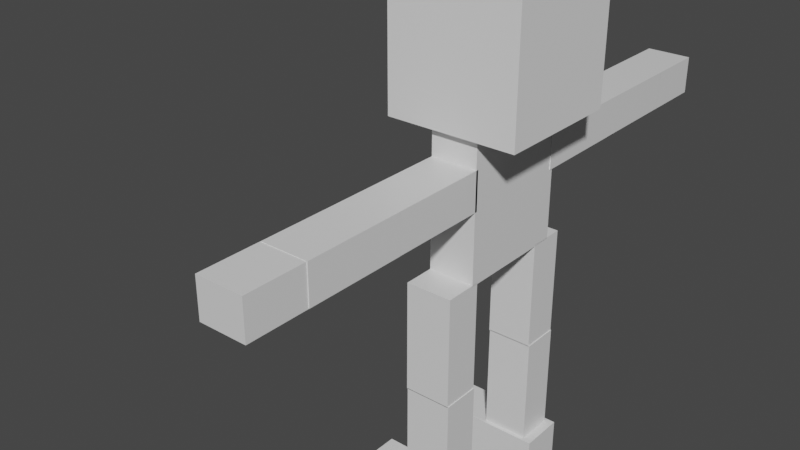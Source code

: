 # Source: zombie_1.blend  (saved by Blender 2.80.75; exported with 4.5.12 LTS)
import bpy
from mathutils import Matrix  # noqa: F401  (used for matrix-valued properties, if any)

bpy.ops.wm.read_factory_settings(use_empty=True)
scene = bpy.context.scene
scene.name = 'Scene'

# ---- collections
col_left = bpy.data.collections.new('Left'); scene.collection.children.link(col_left)
col_right = bpy.data.collections.new('Right'); scene.collection.children.link(col_right)
col_middle = bpy.data.collections.new('Middle'); scene.collection.children.link(col_middle)

# ---- materials (node trees are filled in below, after node groups)
mat_material = bpy.data.materials.new('Material')
mat_material.alpha_threshold = 0.0
mat_material.use_transparent_shadow = False
mat_material.line_color = (0.0, 0.0, 0.0, 1.0)
mat_material_003 = bpy.data.materials.new('Material.003')
mat_material_003.alpha_threshold = 0.0
mat_material_003.use_transparent_shadow = False
mat_material_003.line_color = (0.0, 0.0, 0.0, 1.0)
mat_material_004 = bpy.data.materials.new('Material.004')
mat_material_004.alpha_threshold = 0.0
mat_material_004.use_transparent_shadow = False
mat_material_004.line_color = (0.0, 0.0, 0.0, 1.0)
mat_material_007 = bpy.data.materials.new('Material.007')
mat_material_007.alpha_threshold = 0.0
mat_material_007.use_transparent_shadow = False
mat_material_007.line_color = (0.0, 0.0, 0.0, 1.0)
mat_material_008 = bpy.data.materials.new('Material.008')
mat_material_008.alpha_threshold = 0.0
mat_material_008.use_transparent_shadow = False
mat_material_008.line_color = (0.0, 0.0, 0.0, 1.0)
mat_material_012 = bpy.data.materials.new('Material.012')
mat_material_012.alpha_threshold = 0.0
mat_material_012.use_transparent_shadow = False
mat_material_012.line_color = (0.0, 0.0, 0.0, 1.0)
mat_material_002 = bpy.data.materials.new('Material.002')
mat_material_002.alpha_threshold = 0.0
mat_material_002.use_transparent_shadow = False
mat_material_002.line_color = (0.0, 0.0, 0.0, 1.0)
mat_material_001 = bpy.data.materials.new('Material.001')
mat_material_001.alpha_threshold = 0.0
mat_material_001.use_transparent_shadow = False
mat_material_001.line_color = (0.0, 0.0, 0.0, 1.0)
mat_material_005 = bpy.data.materials.new('Material.005')
mat_material_005.alpha_threshold = 0.0
mat_material_005.use_transparent_shadow = False
mat_material_005.line_color = (0.0, 0.0, 0.0, 1.0)
mat_material_010 = bpy.data.materials.new('Material.010')
mat_material_010.alpha_threshold = 0.0
mat_material_010.use_transparent_shadow = False
mat_material_010.line_color = (0.0, 0.0, 0.0, 1.0)
mat_material_009 = bpy.data.materials.new('Material.009')
mat_material_009.alpha_threshold = 0.0
mat_material_009.use_transparent_shadow = False
mat_material_009.line_color = (0.0, 0.0, 0.0, 1.0)
mat_material_011 = bpy.data.materials.new('Material.011')
mat_material_011.alpha_threshold = 0.0
mat_material_011.use_transparent_shadow = False
mat_material_011.line_color = (0.0, 0.0, 0.0, 1.0)
mat_material_006 = bpy.data.materials.new('Material.006')
mat_material_006.alpha_threshold = 0.0
mat_material_006.use_transparent_shadow = False
mat_material_006.line_color = (0.0, 0.0, 0.0, 1.0)
mat_material_013 = bpy.data.materials.new('Material.013')
mat_material_013.alpha_threshold = 0.0
mat_material_013.use_transparent_shadow = False
mat_material_013.line_color = (0.0, 0.0, 0.0, 1.0)
mat_material_014 = bpy.data.materials.new('Material.014')
mat_material_014.alpha_threshold = 0.0
mat_material_014.use_transparent_shadow = False
mat_material_014.line_color = (0.0, 0.0, 0.0, 1.0)
mat_material_015 = bpy.data.materials.new('Material.015')
mat_material_015.alpha_threshold = 0.0
mat_material_015.use_transparent_shadow = False
mat_material_015.line_color = (0.0, 0.0, 0.0, 1.0)

# ---- material node trees
mat_material.use_nodes = True; mat_material.node_tree.nodes.clear()
_N = mat_material.node_tree.nodes; _L = mat_material.node_tree.links
n0 = _N.new('ShaderNodeOutputMaterial'); n0.name = 'Material Output'; n0.location = (300, 300)
n1 = _N.new('ShaderNodeBsdfPrincipled'); n1.name = 'Principled BSDF'; n1.location = (10, 300)
n1.distribution = 'GGX'
n1.subsurface_method = 'BURLEY'
n1.inputs[2].default_value = 0.4
n1.inputs[3].default_value = 1.45
n1.inputs[27].default_value = (0.0, 0.0, 0.0, 1.0)
n1.inputs[28].default_value = 1.0
_L.new(n1.outputs[0], n0.inputs[0])
n0.is_active_output = True
mat_material_003.use_nodes = True; mat_material_003.node_tree.nodes.clear()
_N = mat_material_003.node_tree.nodes; _L = mat_material_003.node_tree.links
n0 = _N.new('ShaderNodeOutputMaterial'); n0.name = 'Material Output'; n0.location = (300, 300)
n1 = _N.new('ShaderNodeBsdfPrincipled'); n1.name = 'Principled BSDF'; n1.location = (10, 300)
n1.distribution = 'GGX'
n1.subsurface_method = 'BURLEY'
n1.inputs[2].default_value = 0.4
n1.inputs[3].default_value = 1.45
n1.inputs[27].default_value = (0.0, 0.0, 0.0, 1.0)
n1.inputs[28].default_value = 1.0
_L.new(n1.outputs[0], n0.inputs[0])
n0.is_active_output = True
mat_material_004.use_nodes = True; mat_material_004.node_tree.nodes.clear()
_N = mat_material_004.node_tree.nodes; _L = mat_material_004.node_tree.links
n0 = _N.new('ShaderNodeOutputMaterial'); n0.name = 'Material Output'; n0.location = (300, 300)
n1 = _N.new('ShaderNodeBsdfPrincipled'); n1.name = 'Principled BSDF'; n1.location = (10, 300)
n1.distribution = 'GGX'
n1.subsurface_method = 'BURLEY'
n1.inputs[2].default_value = 0.4
n1.inputs[3].default_value = 1.45
n1.inputs[27].default_value = (0.0, 0.0, 0.0, 1.0)
n1.inputs[28].default_value = 1.0
_L.new(n1.outputs[0], n0.inputs[0])
n0.is_active_output = True
mat_material_007.use_nodes = True; mat_material_007.node_tree.nodes.clear()
_N = mat_material_007.node_tree.nodes; _L = mat_material_007.node_tree.links
n0 = _N.new('ShaderNodeOutputMaterial'); n0.name = 'Material Output'; n0.location = (300, 300)
n1 = _N.new('ShaderNodeBsdfPrincipled'); n1.name = 'Principled BSDF'; n1.location = (10, 300)
n1.distribution = 'GGX'
n1.subsurface_method = 'BURLEY'
n1.inputs[2].default_value = 0.4
n1.inputs[3].default_value = 1.45
n1.inputs[27].default_value = (0.0, 0.0, 0.0, 1.0)
n1.inputs[28].default_value = 1.0
_L.new(n1.outputs[0], n0.inputs[0])
n0.is_active_output = True
mat_material_008.use_nodes = True; mat_material_008.node_tree.nodes.clear()
_N = mat_material_008.node_tree.nodes; _L = mat_material_008.node_tree.links
n0 = _N.new('ShaderNodeOutputMaterial'); n0.name = 'Material Output'; n0.location = (300, 300)
n1 = _N.new('ShaderNodeBsdfPrincipled'); n1.name = 'Principled BSDF'; n1.location = (10, 300)
n1.distribution = 'GGX'
n1.subsurface_method = 'BURLEY'
n1.inputs[2].default_value = 0.4
n1.inputs[3].default_value = 1.45
n1.inputs[27].default_value = (0.0, 0.0, 0.0, 1.0)
n1.inputs[28].default_value = 1.0
_L.new(n1.outputs[0], n0.inputs[0])
n0.is_active_output = True
mat_material_012.use_nodes = True; mat_material_012.node_tree.nodes.clear()
_N = mat_material_012.node_tree.nodes; _L = mat_material_012.node_tree.links
n0 = _N.new('ShaderNodeOutputMaterial'); n0.name = 'Material Output'; n0.location = (300, 300)
n1 = _N.new('ShaderNodeBsdfPrincipled'); n1.name = 'Principled BSDF'; n1.location = (10, 300)
n1.distribution = 'GGX'
n1.subsurface_method = 'BURLEY'
n1.inputs[2].default_value = 0.4
n1.inputs[3].default_value = 1.45
n1.inputs[27].default_value = (0.0, 0.0, 0.0, 1.0)
n1.inputs[28].default_value = 1.0
_L.new(n1.outputs[0], n0.inputs[0])
n0.is_active_output = True
mat_material_002.use_nodes = True; mat_material_002.node_tree.nodes.clear()
_N = mat_material_002.node_tree.nodes; _L = mat_material_002.node_tree.links
n0 = _N.new('ShaderNodeOutputMaterial'); n0.name = 'Material Output'; n0.location = (300, 300)
n1 = _N.new('ShaderNodeBsdfPrincipled'); n1.name = 'Principled BSDF'; n1.location = (10, 300)
n1.distribution = 'GGX'
n1.subsurface_method = 'BURLEY'
n1.inputs[2].default_value = 0.4
n1.inputs[3].default_value = 1.45
n1.inputs[27].default_value = (0.0, 0.0, 0.0, 1.0)
n1.inputs[28].default_value = 1.0
_L.new(n1.outputs[0], n0.inputs[0])
n0.is_active_output = True
mat_material_001.use_nodes = True; mat_material_001.node_tree.nodes.clear()
_N = mat_material_001.node_tree.nodes; _L = mat_material_001.node_tree.links
n0 = _N.new('ShaderNodeOutputMaterial'); n0.name = 'Material Output'; n0.location = (300, 300)
n1 = _N.new('ShaderNodeBsdfPrincipled'); n1.name = 'Principled BSDF'; n1.location = (10, 300)
n1.distribution = 'GGX'
n1.subsurface_method = 'BURLEY'
n1.inputs[2].default_value = 0.4
n1.inputs[3].default_value = 1.45
n1.inputs[27].default_value = (0.0, 0.0, 0.0, 1.0)
n1.inputs[28].default_value = 1.0
_L.new(n1.outputs[0], n0.inputs[0])
n0.is_active_output = True
mat_material_005.use_nodes = True; mat_material_005.node_tree.nodes.clear()
_N = mat_material_005.node_tree.nodes; _L = mat_material_005.node_tree.links
n0 = _N.new('ShaderNodeOutputMaterial'); n0.name = 'Material Output'; n0.location = (300, 300)
n1 = _N.new('ShaderNodeBsdfPrincipled'); n1.name = 'Principled BSDF'; n1.location = (10, 300)
n1.distribution = 'GGX'
n1.subsurface_method = 'BURLEY'
n1.inputs[2].default_value = 0.4
n1.inputs[3].default_value = 1.45
n1.inputs[27].default_value = (0.0, 0.0, 0.0, 1.0)
n1.inputs[28].default_value = 1.0
_L.new(n1.outputs[0], n0.inputs[0])
n0.is_active_output = True
mat_material_010.use_nodes = True; mat_material_010.node_tree.nodes.clear()
_N = mat_material_010.node_tree.nodes; _L = mat_material_010.node_tree.links
n0 = _N.new('ShaderNodeOutputMaterial'); n0.name = 'Material Output'; n0.location = (300, 300)
n1 = _N.new('ShaderNodeBsdfPrincipled'); n1.name = 'Principled BSDF'; n1.location = (10, 300)
n1.distribution = 'GGX'
n1.subsurface_method = 'BURLEY'
n1.inputs[2].default_value = 0.4
n1.inputs[3].default_value = 1.45
n1.inputs[27].default_value = (0.0, 0.0, 0.0, 1.0)
n1.inputs[28].default_value = 1.0
_L.new(n1.outputs[0], n0.inputs[0])
n0.is_active_output = True
mat_material_009.use_nodes = True; mat_material_009.node_tree.nodes.clear()
_N = mat_material_009.node_tree.nodes; _L = mat_material_009.node_tree.links
n0 = _N.new('ShaderNodeOutputMaterial'); n0.name = 'Material Output'; n0.location = (300, 300)
n1 = _N.new('ShaderNodeBsdfPrincipled'); n1.name = 'Principled BSDF'; n1.location = (10, 300)
n1.distribution = 'GGX'
n1.subsurface_method = 'BURLEY'
n1.inputs[2].default_value = 0.4
n1.inputs[3].default_value = 1.45
n1.inputs[27].default_value = (0.0, 0.0, 0.0, 1.0)
n1.inputs[28].default_value = 1.0
_L.new(n1.outputs[0], n0.inputs[0])
n0.is_active_output = True
mat_material_011.use_nodes = True; mat_material_011.node_tree.nodes.clear()
_N = mat_material_011.node_tree.nodes; _L = mat_material_011.node_tree.links
n0 = _N.new('ShaderNodeOutputMaterial'); n0.name = 'Material Output'; n0.location = (300, 300)
n1 = _N.new('ShaderNodeBsdfPrincipled'); n1.name = 'Principled BSDF'; n1.location = (10, 300)
n1.distribution = 'GGX'
n1.subsurface_method = 'BURLEY'
n1.inputs[2].default_value = 0.4
n1.inputs[3].default_value = 1.45
n1.inputs[27].default_value = (0.0, 0.0, 0.0, 1.0)
n1.inputs[28].default_value = 1.0
_L.new(n1.outputs[0], n0.inputs[0])
n0.is_active_output = True
mat_material_006.use_nodes = True; mat_material_006.node_tree.nodes.clear()
_N = mat_material_006.node_tree.nodes; _L = mat_material_006.node_tree.links
n0 = _N.new('ShaderNodeOutputMaterial'); n0.name = 'Material Output'; n0.location = (300, 300)
n1 = _N.new('ShaderNodeBsdfPrincipled'); n1.name = 'Principled BSDF'; n1.location = (10, 300)
n1.distribution = 'GGX'
n1.subsurface_method = 'BURLEY'
n1.inputs[2].default_value = 0.4
n1.inputs[3].default_value = 1.45
n1.inputs[27].default_value = (0.0, 0.0, 0.0, 1.0)
n1.inputs[28].default_value = 1.0
_L.new(n1.outputs[0], n0.inputs[0])
n0.is_active_output = True
mat_material_013.use_nodes = True; mat_material_013.node_tree.nodes.clear()
_N = mat_material_013.node_tree.nodes; _L = mat_material_013.node_tree.links
n0 = _N.new('ShaderNodeOutputMaterial'); n0.name = 'Material Output'; n0.location = (300, 300)
n1 = _N.new('ShaderNodeBsdfPrincipled'); n1.name = 'Principled BSDF'; n1.location = (10, 300)
n1.distribution = 'GGX'
n1.subsurface_method = 'BURLEY'
n1.inputs[2].default_value = 0.4
n1.inputs[3].default_value = 1.45
n1.inputs[27].default_value = (0.0, 0.0, 0.0, 1.0)
n1.inputs[28].default_value = 1.0
_L.new(n1.outputs[0], n0.inputs[0])
n0.is_active_output = True
mat_material_014.use_nodes = True; mat_material_014.node_tree.nodes.clear()
_N = mat_material_014.node_tree.nodes; _L = mat_material_014.node_tree.links
n0 = _N.new('ShaderNodeOutputMaterial'); n0.name = 'Material Output'; n0.location = (300, 300)
n1 = _N.new('ShaderNodeBsdfPrincipled'); n1.name = 'Principled BSDF'; n1.location = (10, 300)
n1.distribution = 'GGX'
n1.subsurface_method = 'BURLEY'
n1.inputs[2].default_value = 0.4
n1.inputs[3].default_value = 1.45
n1.inputs[27].default_value = (0.0, 0.0, 0.0, 1.0)
n1.inputs[28].default_value = 1.0
_L.new(n1.outputs[0], n0.inputs[0])
n0.is_active_output = True
mat_material_015.use_nodes = True; mat_material_015.node_tree.nodes.clear()
_N = mat_material_015.node_tree.nodes; _L = mat_material_015.node_tree.links
n0 = _N.new('ShaderNodeOutputMaterial'); n0.name = 'Material Output'; n0.location = (300, 300)
n1 = _N.new('ShaderNodeBsdfPrincipled'); n1.name = 'Principled BSDF'; n1.location = (10, 300)
n1.distribution = 'GGX'
n1.subsurface_method = 'BURLEY'
n1.inputs[2].default_value = 0.4
n1.inputs[3].default_value = 1.45
n1.inputs[27].default_value = (0.0, 0.0, 0.0, 1.0)
n1.inputs[28].default_value = 1.0
_L.new(n1.outputs[0], n0.inputs[0])
n0.is_active_output = True

# ---- world
world_world = bpy.data.worlds.new('World'); scene.world = world_world
world_world.use_nodes = True; world_world.node_tree.nodes.clear()
_N = world_world.node_tree.nodes; _L = world_world.node_tree.links
n0 = _N.new('ShaderNodeOutputWorld'); n0.name = 'World Output'; n0.location = (300, 300)
n1 = _N.new('ShaderNodeBackground'); n1.name = 'Background'; n1.location = (10, 300)
n1.inputs[0].default_value = (0.05088, 0.05088, 0.05088, 1.0)
_L.new(n1.outputs[0], n0.inputs[0])
n0.is_active_output = True
world_world.color = (0.05088, 0.05088, 0.05088)
world_world.use_sun_shadow = False
world_world.sun_shadow_jitter_overblur = 0.0

# ---- meshes
me_cube = bpy.data.meshes.new('Cube')
me_cube.from_pydata([(1.0, 1.0, 1.0), (1.0, 1.0, -1.0), (1.0, -1.0, 1.0), (1.0, -1.0, -1.0), (-1.0, 1.0, 1.0), (-1.0, 1.0, -1.0), (-1.0, -1.0, 1.0), (-1.0, -1.0, -1.0)], [], [(0, 4, 6, 2), (3, 2, 6, 7), (7, 6, 4, 5), (5, 1, 3, 7), (1, 0, 2, 3), (5, 4, 0, 1)])
_uv = me_cube.uv_layers.new(name='UVMap')
_uv.uv.foreach_set('vector', [0.375, 0.0, 0.625, 0.0, 0.625, 0.25, 0.375, 0.25, 0.375, 0.25, 0.625, 0.25, 0.625, 0.5, 0.375, 0.5, 0.375, 0.5, 0.625, 0.5, 0.625, 0.75, 0.375, 0.75, 0.375, 0.75, 0.625, 0.75, 0.625, 1.0, 0.375, 1.0, 0.125, 0.5, 0.375, 0.5, 0.375, 0.75, 0.125, 0.75, 0.625, 0.5, 0.875, 0.5, 0.875, 0.75, 0.625, 0.75])
me_cube.materials.append(mat_material)
me_cube.use_remesh_preserve_volume = False
me_cube.use_remesh_preserve_attributes = False
me_cube.use_mirror_vertex_groups = False
me_cube.update()
me_cube_003 = bpy.data.meshes.new('Cube.003')
me_cube_003.from_pydata([(1.0, 1.0, 1.0), (1.0, 1.0, -1.0), (1.0, -1.0, 1.0), (1.0, -1.0, -1.0), (-1.0, 1.0, 1.0), (-1.0, 1.0, -1.0), (-1.0, -1.0, 1.0), (-1.0, -1.0, -1.0)], [], [(0, 4, 6, 2), (3, 2, 6, 7), (7, 6, 4, 5), (5, 1, 3, 7), (1, 0, 2, 3), (5, 4, 0, 1)])
_uv = me_cube_003.uv_layers.new(name='UVMap')
_uv.uv.foreach_set('vector', [0.375, 0.0, 0.625, 0.0, 0.625, 0.25, 0.375, 0.25, 0.375, 0.25, 0.625, 0.25, 0.625, 0.5, 0.375, 0.5, 0.375, 0.5, 0.625, 0.5, 0.625, 0.75, 0.375, 0.75, 0.375, 0.75, 0.625, 0.75, 0.625, 1.0, 0.375, 1.0, 0.125, 0.5, 0.375, 0.5, 0.375, 0.75, 0.125, 0.75, 0.625, 0.5, 0.875, 0.5, 0.875, 0.75, 0.625, 0.75])
me_cube_003.materials.append(mat_material_003)
me_cube_003.use_remesh_preserve_volume = False
me_cube_003.use_remesh_preserve_attributes = False
me_cube_003.use_mirror_vertex_groups = False
me_cube_003.update()
me_cube_004 = bpy.data.meshes.new('Cube.004')
me_cube_004.from_pydata([(1.0, 1.0, 1.0), (1.0, 1.0, -1.0), (1.0, -1.0, 1.0), (1.0, -1.0, -1.0), (-1.0, 1.0, 1.0), (-1.0, 1.0, -1.0), (-1.0, -1.0, 1.0), (-1.0, -1.0, -1.0)], [], [(0, 4, 6, 2), (3, 2, 6, 7), (7, 6, 4, 5), (5, 1, 3, 7), (1, 0, 2, 3), (5, 4, 0, 1)])
_uv = me_cube_004.uv_layers.new(name='UVMap')
_uv.uv.foreach_set('vector', [0.375, 0.0, 0.625, 0.0, 0.625, 0.25, 0.375, 0.25, 0.375, 0.25, 0.625, 0.25, 0.625, 0.5, 0.375, 0.5, 0.375, 0.5, 0.625, 0.5, 0.625, 0.75, 0.375, 0.75, 0.375, 0.75, 0.625, 0.75, 0.625, 1.0, 0.375, 1.0, 0.125, 0.5, 0.375, 0.5, 0.375, 0.75, 0.125, 0.75, 0.625, 0.5, 0.875, 0.5, 0.875, 0.75, 0.625, 0.75])
me_cube_004.materials.append(mat_material_004)
me_cube_004.use_remesh_preserve_volume = False
me_cube_004.use_remesh_preserve_attributes = False
me_cube_004.use_mirror_vertex_groups = False
me_cube_004.update()
me_cube_007 = bpy.data.meshes.new('Cube.007')
me_cube_007.from_pydata([(1.0, 1.0, 1.0), (1.0, 1.0, -1.0), (1.0, -1.0, 1.0), (1.0, -1.0, -1.0), (-1.0, 1.0, 1.0), (-1.0, 1.0, -1.0), (-1.0, -1.0, 1.0), (-1.0, -1.0, -1.0)], [], [(0, 4, 6, 2), (3, 2, 6, 7), (7, 6, 4, 5), (5, 1, 3, 7), (1, 0, 2, 3), (5, 4, 0, 1)])
_uv = me_cube_007.uv_layers.new(name='UVMap')
_uv.uv.foreach_set('vector', [0.375, 0.0, 0.625, 0.0, 0.625, 0.25, 0.375, 0.25, 0.375, 0.25, 0.625, 0.25, 0.625, 0.5, 0.375, 0.5, 0.375, 0.5, 0.625, 0.5, 0.625, 0.75, 0.375, 0.75, 0.375, 0.75, 0.625, 0.75, 0.625, 1.0, 0.375, 1.0, 0.125, 0.5, 0.375, 0.5, 0.375, 0.75, 0.125, 0.75, 0.625, 0.5, 0.875, 0.5, 0.875, 0.75, 0.625, 0.75])
me_cube_007.materials.append(mat_material_007)
me_cube_007.use_remesh_preserve_volume = False
me_cube_007.use_remesh_preserve_attributes = False
me_cube_007.use_mirror_vertex_groups = False
me_cube_007.update()
me_cube_008 = bpy.data.meshes.new('Cube.008')
me_cube_008.from_pydata([(1.0, 1.0, 1.0), (1.0, 1.0, -1.0), (1.0, -1.0, 1.0), (1.0, -1.0, -1.0), (-1.0, 1.0, 1.0), (-1.0, 1.0, -1.0), (-1.0, -1.0, 1.0), (-1.0, -1.0, -1.0)], [], [(0, 4, 6, 2), (3, 2, 6, 7), (7, 6, 4, 5), (5, 1, 3, 7), (1, 0, 2, 3), (5, 4, 0, 1)])
_uv = me_cube_008.uv_layers.new(name='UVMap')
_uv.uv.foreach_set('vector', [0.375, 0.0, 0.625, 0.0, 0.625, 0.25, 0.375, 0.25, 0.375, 0.25, 0.625, 0.25, 0.625, 0.5, 0.375, 0.5, 0.375, 0.5, 0.625, 0.5, 0.625, 0.75, 0.375, 0.75, 0.375, 0.75, 0.625, 0.75, 0.625, 1.0, 0.375, 1.0, 0.125, 0.5, 0.375, 0.5, 0.375, 0.75, 0.125, 0.75, 0.625, 0.5, 0.875, 0.5, 0.875, 0.75, 0.625, 0.75])
me_cube_008.materials.append(mat_material_008)
me_cube_008.use_remesh_preserve_volume = False
me_cube_008.use_remesh_preserve_attributes = False
me_cube_008.use_mirror_vertex_groups = False
me_cube_008.update()
me_cube_013 = bpy.data.meshes.new('Cube.013')
me_cube_013.from_pydata([(1.0, 1.0, 1.0), (1.0, 1.0, -1.0), (1.0, -1.0, 1.0), (1.0, -1.0, -1.0), (-1.0, 1.0, 1.0), (-1.0, 1.0, -1.0), (-1.0, -1.0, 1.0), (-1.0, -1.0, -1.0)], [], [(0, 4, 6, 2), (3, 2, 6, 7), (7, 6, 4, 5), (5, 1, 3, 7), (1, 0, 2, 3), (5, 4, 0, 1)])
_uv = me_cube_013.uv_layers.new(name='UVMap')
_uv.uv.foreach_set('vector', [0.375, 0.0, 0.625, 0.0, 0.625, 0.25, 0.375, 0.25, 0.375, 0.25, 0.625, 0.25, 0.625, 0.5, 0.375, 0.5, 0.375, 0.5, 0.625, 0.5, 0.625, 0.75, 0.375, 0.75, 0.375, 0.75, 0.625, 0.75, 0.625, 1.0, 0.375, 1.0, 0.125, 0.5, 0.375, 0.5, 0.375, 0.75, 0.125, 0.75, 0.625, 0.5, 0.875, 0.5, 0.875, 0.75, 0.625, 0.75])
me_cube_013.materials.append(mat_material_012)
me_cube_013.use_remesh_preserve_volume = False
me_cube_013.use_remesh_preserve_attributes = False
me_cube_013.use_mirror_vertex_groups = False
me_cube_013.update()
me_cube_002 = bpy.data.meshes.new('Cube.002')
me_cube_002.from_pydata([(1.0, 1.0, 1.0), (1.0, 1.0, -1.0), (1.0, -1.0, 1.0), (1.0, -1.0, -1.0), (-1.0, 1.0, 1.0), (-1.0, 1.0, -1.0), (-1.0, -1.0, 1.0), (-1.0, -1.0, -1.0)], [], [(0, 4, 6, 2), (3, 2, 6, 7), (7, 6, 4, 5), (5, 1, 3, 7), (1, 0, 2, 3), (5, 4, 0, 1)])
_uv = me_cube_002.uv_layers.new(name='UVMap')
_uv.uv.foreach_set('vector', [0.375, 0.0, 0.625, 0.0, 0.625, 0.25, 0.375, 0.25, 0.375, 0.25, 0.625, 0.25, 0.625, 0.5, 0.375, 0.5, 0.375, 0.5, 0.625, 0.5, 0.625, 0.75, 0.375, 0.75, 0.375, 0.75, 0.625, 0.75, 0.625, 1.0, 0.375, 1.0, 0.125, 0.5, 0.375, 0.5, 0.375, 0.75, 0.125, 0.75, 0.625, 0.5, 0.875, 0.5, 0.875, 0.75, 0.625, 0.75])
me_cube_002.materials.append(mat_material_002)
me_cube_002.use_remesh_preserve_volume = False
me_cube_002.use_remesh_preserve_attributes = False
me_cube_002.use_mirror_vertex_groups = False
me_cube_002.update()
me_cube_001 = bpy.data.meshes.new('Cube.001')
me_cube_001.from_pydata([(1.0, 1.0, 1.0), (1.0, 1.0, -1.0), (1.0, -1.0, 1.0), (1.0, -1.0, -1.0), (-1.0, 1.0, 1.0), (-1.0, 1.0, -1.0), (-1.0, -1.0, 1.0), (-1.0, -1.0, -1.0)], [], [(0, 4, 6, 2), (3, 2, 6, 7), (7, 6, 4, 5), (5, 1, 3, 7), (1, 0, 2, 3), (5, 4, 0, 1)])
_uv = me_cube_001.uv_layers.new(name='UVMap')
_uv.uv.foreach_set('vector', [0.375, 0.0, 0.625, 0.0, 0.625, 0.25, 0.375, 0.25, 0.375, 0.25, 0.625, 0.25, 0.625, 0.5, 0.375, 0.5, 0.375, 0.5, 0.625, 0.5, 0.625, 0.75, 0.375, 0.75, 0.375, 0.75, 0.625, 0.75, 0.625, 1.0, 0.375, 1.0, 0.125, 0.5, 0.375, 0.5, 0.375, 0.75, 0.125, 0.75, 0.625, 0.5, 0.875, 0.5, 0.875, 0.75, 0.625, 0.75])
me_cube_001.materials.append(mat_material_001)
me_cube_001.use_remesh_preserve_volume = False
me_cube_001.use_remesh_preserve_attributes = False
me_cube_001.use_mirror_vertex_groups = False
me_cube_001.update()
me_cube_005 = bpy.data.meshes.new('Cube.005')
me_cube_005.from_pydata([(1.0, 1.0, 1.0), (1.0, 1.0, -1.0), (1.0, -1.0, 1.0), (1.0, -1.0, -1.0), (-1.0, 1.0, 1.0), (-1.0, 1.0, -1.0), (-1.0, -1.0, 1.0), (-1.0, -1.0, -1.0)], [], [(0, 4, 6, 2), (3, 2, 6, 7), (7, 6, 4, 5), (5, 1, 3, 7), (1, 0, 2, 3), (5, 4, 0, 1)])
_uv = me_cube_005.uv_layers.new(name='UVMap')
_uv.uv.foreach_set('vector', [0.375, 0.0, 0.625, 0.0, 0.625, 0.25, 0.375, 0.25, 0.375, 0.25, 0.625, 0.25, 0.625, 0.5, 0.375, 0.5, 0.375, 0.5, 0.625, 0.5, 0.625, 0.75, 0.375, 0.75, 0.375, 0.75, 0.625, 0.75, 0.625, 1.0, 0.375, 1.0, 0.125, 0.5, 0.375, 0.5, 0.375, 0.75, 0.125, 0.75, 0.625, 0.5, 0.875, 0.5, 0.875, 0.75, 0.625, 0.75])
me_cube_005.materials.append(mat_material_005)
me_cube_005.use_remesh_preserve_volume = False
me_cube_005.use_remesh_preserve_attributes = False
me_cube_005.use_mirror_vertex_groups = False
me_cube_005.update()
me_cube_010 = bpy.data.meshes.new('Cube.010')
me_cube_010.from_pydata([(1.0, 1.0, 1.0), (1.0, 1.0, -1.0), (1.0, -1.0, 1.0), (1.0, -1.0, -1.0), (-1.0, 1.0, 1.0), (-1.0, 1.0, -1.0), (-1.0, -1.0, 1.0), (-1.0, -1.0, -1.0)], [], [(0, 4, 6, 2), (3, 2, 6, 7), (7, 6, 4, 5), (5, 1, 3, 7), (1, 0, 2, 3), (5, 4, 0, 1)])
_uv = me_cube_010.uv_layers.new(name='UVMap')
_uv.uv.foreach_set('vector', [0.375, 0.0, 0.625, 0.0, 0.625, 0.25, 0.375, 0.25, 0.375, 0.25, 0.625, 0.25, 0.625, 0.5, 0.375, 0.5, 0.375, 0.5, 0.625, 0.5, 0.625, 0.75, 0.375, 0.75, 0.375, 0.75, 0.625, 0.75, 0.625, 1.0, 0.375, 1.0, 0.125, 0.5, 0.375, 0.5, 0.375, 0.75, 0.125, 0.75, 0.625, 0.5, 0.875, 0.5, 0.875, 0.75, 0.625, 0.75])
me_cube_010.materials.append(mat_material_010)
me_cube_010.use_remesh_preserve_volume = False
me_cube_010.use_remesh_preserve_attributes = False
me_cube_010.use_mirror_vertex_groups = False
me_cube_010.update()
me_cube_009 = bpy.data.meshes.new('Cube.009')
me_cube_009.from_pydata([(1.0, 1.0, 1.0), (1.0, 1.0, -1.0), (1.0, -1.0, 1.0), (1.0, -1.0, -1.0), (-1.0, 1.0, 1.0), (-1.0, 1.0, -1.0), (-1.0, -1.0, 1.0), (-1.0, -1.0, -1.0)], [], [(0, 4, 6, 2), (3, 2, 6, 7), (7, 6, 4, 5), (5, 1, 3, 7), (1, 0, 2, 3), (5, 4, 0, 1)])
_uv = me_cube_009.uv_layers.new(name='UVMap')
_uv.uv.foreach_set('vector', [0.375, 0.0, 0.625, 0.0, 0.625, 0.25, 0.375, 0.25, 0.375, 0.25, 0.625, 0.25, 0.625, 0.5, 0.375, 0.5, 0.375, 0.5, 0.625, 0.5, 0.625, 0.75, 0.375, 0.75, 0.375, 0.75, 0.625, 0.75, 0.625, 1.0, 0.375, 1.0, 0.125, 0.5, 0.375, 0.5, 0.375, 0.75, 0.125, 0.75, 0.625, 0.5, 0.875, 0.5, 0.875, 0.75, 0.625, 0.75])
me_cube_009.materials.append(mat_material_009)
me_cube_009.use_remesh_preserve_volume = False
me_cube_009.use_remesh_preserve_attributes = False
me_cube_009.use_mirror_vertex_groups = False
me_cube_009.update()
me_cube_012 = bpy.data.meshes.new('Cube.012')
me_cube_012.from_pydata([(1.0, 1.0, 1.0), (1.0, 1.0, -1.0), (1.0, -1.0, 1.0), (1.0, -1.0, -1.0), (-1.0, 1.0, 1.0), (-1.0, 1.0, -1.0), (-1.0, -1.0, 1.0), (-1.0, -1.0, -1.0)], [], [(0, 4, 6, 2), (3, 2, 6, 7), (7, 6, 4, 5), (5, 1, 3, 7), (1, 0, 2, 3), (5, 4, 0, 1)])
_uv = me_cube_012.uv_layers.new(name='UVMap')
_uv.uv.foreach_set('vector', [0.375, 0.0, 0.625, 0.0, 0.625, 0.25, 0.375, 0.25, 0.375, 0.25, 0.625, 0.25, 0.625, 0.5, 0.375, 0.5, 0.375, 0.5, 0.625, 0.5, 0.625, 0.75, 0.375, 0.75, 0.375, 0.75, 0.625, 0.75, 0.625, 1.0, 0.375, 1.0, 0.125, 0.5, 0.375, 0.5, 0.375, 0.75, 0.125, 0.75, 0.625, 0.5, 0.875, 0.5, 0.875, 0.75, 0.625, 0.75])
me_cube_012.materials.append(mat_material_011)
me_cube_012.use_remesh_preserve_volume = False
me_cube_012.use_remesh_preserve_attributes = False
me_cube_012.use_mirror_vertex_groups = False
me_cube_012.update()
me_cube_006 = bpy.data.meshes.new('Cube.006')
me_cube_006.from_pydata([(1.0, 1.0, 1.0), (1.0, 1.0, -1.0), (1.0, -1.0, 1.0), (1.0, -1.0, -1.0), (-1.0, 1.0, 1.0), (-1.0, 1.0, -1.0), (-1.0, -1.0, 1.0), (-1.0, -1.0, -1.0)], [], [(0, 4, 6, 2), (3, 2, 6, 7), (7, 6, 4, 5), (5, 1, 3, 7), (1, 0, 2, 3), (5, 4, 0, 1)])
_uv = me_cube_006.uv_layers.new(name='UVMap')
_uv.uv.foreach_set('vector', [0.375, 0.0, 0.625, 0.0, 0.625, 0.25, 0.375, 0.25, 0.375, 0.25, 0.625, 0.25, 0.625, 0.5, 0.375, 0.5, 0.375, 0.5, 0.625, 0.5, 0.625, 0.75, 0.375, 0.75, 0.375, 0.75, 0.625, 0.75, 0.625, 1.0, 0.375, 1.0, 0.125, 0.5, 0.375, 0.5, 0.375, 0.75, 0.125, 0.75, 0.625, 0.5, 0.875, 0.5, 0.875, 0.75, 0.625, 0.75])
me_cube_006.materials.append(mat_material_006)
me_cube_006.use_remesh_preserve_volume = False
me_cube_006.use_remesh_preserve_attributes = False
me_cube_006.use_mirror_vertex_groups = False
me_cube_006.update()
me_cube_011 = bpy.data.meshes.new('Cube.011')
me_cube_011.from_pydata([(-1.165, -2.225, 6.637), (-1.165, -2.225, 8.967), (-1.165, 0.1044, 6.637), (-1.165, 0.1044, 8.967), (1.165, -2.225, 6.637), (1.165, -2.225, 8.967), (1.165, 0.1044, 6.637), (1.165, 0.1044, 8.967)], [], [(0, 1, 3, 2), (2, 3, 7, 6), (6, 7, 5, 4), (4, 5, 1, 0), (2, 6, 4, 0), (7, 3, 1, 5)])
_uv = me_cube_011.uv_layers.new(name='UVMap')
_uv.uv.foreach_set('vector', [0.375, 0.0, 0.625, 0.0, 0.625, 0.25, 0.375, 0.25, 0.375, 0.25, 0.625, 0.25, 0.625, 0.5, 0.375, 0.5, 0.375, 0.5, 0.625, 0.5, 0.625, 0.75, 0.375, 0.75, 0.375, 0.75, 0.625, 0.75, 0.625, 1.0, 0.375, 1.0, 0.125, 0.5, 0.375, 0.5, 0.375, 0.75, 0.125, 0.75, 0.625, 0.5, 0.875, 0.5, 0.875, 0.75, 0.625, 0.75])
me_cube_011.use_remesh_preserve_volume = False
me_cube_011.use_remesh_preserve_attributes = False
me_cube_011.use_mirror_vertex_groups = False
me_cube_011.update()
me_cube_014 = bpy.data.meshes.new('Cube.014')
me_cube_014.from_pydata([(1.0, 1.0, 1.0), (1.0, 1.0, -1.0), (1.0, -1.0, 1.0), (1.0, -1.0, -1.0), (-1.0, 1.0, 1.0), (-1.0, 1.0, -1.0), (-1.0, -1.0, 1.0), (-1.0, -1.0, -1.0)], [], [(0, 4, 6, 2), (3, 2, 6, 7), (7, 6, 4, 5), (5, 1, 3, 7), (1, 0, 2, 3), (5, 4, 0, 1)])
_uv = me_cube_014.uv_layers.new(name='UVMap')
_uv.uv.foreach_set('vector', [0.375, 0.0, 0.625, 0.0, 0.625, 0.25, 0.375, 0.25, 0.375, 0.25, 0.625, 0.25, 0.625, 0.5, 0.375, 0.5, 0.375, 0.5, 0.625, 0.5, 0.625, 0.75, 0.375, 0.75, 0.375, 0.75, 0.625, 0.75, 0.625, 1.0, 0.375, 1.0, 0.125, 0.5, 0.375, 0.5, 0.375, 0.75, 0.125, 0.75, 0.625, 0.5, 0.875, 0.5, 0.875, 0.75, 0.625, 0.75])
me_cube_014.materials.append(mat_material_013)
me_cube_014.use_remesh_preserve_volume = False
me_cube_014.use_remesh_preserve_attributes = False
me_cube_014.use_mirror_vertex_groups = False
me_cube_014.update()
me_cube_015 = bpy.data.meshes.new('Cube.015')
me_cube_015.from_pydata([(1.0, 1.0, 1.0), (1.0, 1.0, -1.0), (1.0, -1.0, 1.0), (1.0, -1.0, -1.0), (-1.0, 1.0, 1.0), (-1.0, 1.0, -1.0), (-1.0, -1.0, 1.0), (-1.0, -1.0, -1.0)], [], [(0, 4, 6, 2), (3, 2, 6, 7), (7, 6, 4, 5), (5, 1, 3, 7), (1, 0, 2, 3), (5, 4, 0, 1)])
_uv = me_cube_015.uv_layers.new(name='UVMap')
_uv.uv.foreach_set('vector', [0.375, 0.0, 0.625, 0.0, 0.625, 0.25, 0.375, 0.25, 0.375, 0.25, 0.625, 0.25, 0.625, 0.5, 0.375, 0.5, 0.375, 0.5, 0.625, 0.5, 0.625, 0.75, 0.375, 0.75, 0.375, 0.75, 0.625, 0.75, 0.625, 1.0, 0.375, 1.0, 0.125, 0.5, 0.375, 0.5, 0.375, 0.75, 0.125, 0.75, 0.625, 0.5, 0.875, 0.5, 0.875, 0.75, 0.625, 0.75])
me_cube_015.materials.append(mat_material_014)
me_cube_015.use_remesh_preserve_volume = False
me_cube_015.use_remesh_preserve_attributes = False
me_cube_015.use_mirror_vertex_groups = False
me_cube_015.update()
me_cube_016 = bpy.data.meshes.new('Cube.016')
me_cube_016.from_pydata([(1.0, 1.0, 1.0), (1.0, 1.0, -1.0), (1.0, -1.0, 1.0), (1.0, -1.0, -1.0), (-1.0, 1.0, 1.0), (-1.0, 1.0, -1.0), (-1.0, -1.0, 1.0), (-1.0, -1.0, -1.0)], [], [(0, 4, 6, 2), (3, 2, 6, 7), (7, 6, 4, 5), (5, 1, 3, 7), (1, 0, 2, 3), (5, 4, 0, 1)])
_uv = me_cube_016.uv_layers.new(name='UVMap')
_uv.uv.foreach_set('vector', [0.375, 0.0, 0.625, 0.0, 0.625, 0.25, 0.375, 0.25, 0.375, 0.25, 0.625, 0.25, 0.625, 0.5, 0.375, 0.5, 0.375, 0.5, 0.625, 0.5, 0.625, 0.75, 0.375, 0.75, 0.375, 0.75, 0.625, 0.75, 0.625, 1.0, 0.375, 1.0, 0.125, 0.5, 0.375, 0.5, 0.375, 0.75, 0.125, 0.75, 0.625, 0.5, 0.875, 0.5, 0.875, 0.75, 0.625, 0.75])
me_cube_016.materials.append(mat_material_015)
me_cube_016.use_remesh_preserve_volume = False
me_cube_016.use_remesh_preserve_attributes = False
me_cube_016.use_mirror_vertex_groups = False
me_cube_016.update()
arm_armature = bpy.data.armatures.new('Armature')  # bones are not reproduced

# ---- objects
ob_armature = bpy.data.objects.new('Armature', arm_armature)
ob_leftthigh = bpy.data.objects.new('LeftThigh', me_cube)
ob_leftfoot = bpy.data.objects.new('LeftFoot', me_cube_003)
ob_leftleg = bpy.data.objects.new('LeftLeg', me_cube_004)
ob_leftarm = bpy.data.objects.new('LeftArm', me_cube_007)
ob_leftelbow = bpy.data.objects.new('LeftElbow', me_cube_008)
ob_lefthand = bpy.data.objects.new('LeftHand', me_cube_013)
ob_rightfoot = bpy.data.objects.new('RightFoot', me_cube_002)
ob_rightleg = bpy.data.objects.new('RightLeg', me_cube_001)
ob_rightthigh = bpy.data.objects.new('RightThigh', me_cube_005)
ob_rightarm = bpy.data.objects.new('RightArm', me_cube_010)
ob_rightelbow = bpy.data.objects.new('RightElbow', me_cube_009)
ob_righthand = bpy.data.objects.new('RightHand', me_cube_012)
ob_torso = bpy.data.objects.new('Torso', me_cube_006)
ob_cube = bpy.data.objects.new('Cube', me_cube_011)
ob_righteye = bpy.data.objects.new('RightEye', me_cube_014)
ob_lefteye = bpy.data.objects.new('LeftEye', me_cube_015)
ob_mouth = bpy.data.objects.new('Mouth', me_cube_016)

# ---- transforms, parenting, visibility, modifiers, constraints
ob_armature.location = (-0.08492, -1.097, 4.369)
ob_armature.scale = (1.543, 1.543, 1.543)
ob_armature.show_in_front = True
ob_armature.lineart.crease_threshold = 0.0
ob_leftthigh.parent = ob_armature
ob_leftthigh.matrix_parent_inverse = Matrix(((0.6482, -0.0, 0.0, 0.05505), (-0.0, 0.6482, -0.0, 0.711), (-0.0, 0.0, 0.6482, -2.832), (-0.0, 0.0, -0.0, 1.0)))
ob_leftthigh.location = (0.0, -2.306, 3.176)
ob_leftthigh.scale = (0.4187, 0.3469, 1.0)
ob_leftthigh.lock_rotations_4d = False
ob_leftthigh.empty_display_type = 'ARROWS'
ob_leftthigh.lineart.crease_threshold = 0.0
_vg = ob_leftthigh.vertex_groups.new(name='Bone')
_vg = ob_leftthigh.vertex_groups.new(name='Bone.001')
_vg = ob_leftthigh.vertex_groups.new(name='Bone.003')
_vg = ob_leftthigh.vertex_groups.new(name='Bone.004')
_vg = ob_leftthigh.vertex_groups.new(name='Bone.005')
_vg = ob_leftthigh.vertex_groups.new(name='Bone.006')
_vg = ob_leftthigh.vertex_groups.new(name='Bone.002')
_vg = ob_leftthigh.vertex_groups.new(name='Bone.007')
_vg = ob_leftthigh.vertex_groups.new(name='Bone.008')
_vg = ob_leftthigh.vertex_groups.new(name='Bone.009')
_vg = ob_leftthigh.vertex_groups.new(name='Bone.010')
_vg = ob_leftthigh.vertex_groups.new(name='Bone.011')
_vg = ob_leftthigh.vertex_groups.new(name='Bone.012')
_vg = ob_leftthigh.vertex_groups.new(name='Bone.013')
_vg.add([0, 1, 2, 3, 4, 5, 6, 7], 1.0, 'REPLACE')
_vg = ob_leftthigh.vertex_groups.new(name='Bone.014')
_vg = ob_leftthigh.vertex_groups.new(name='Bone.015')
_vg = ob_leftthigh.vertex_groups.new(name='Bone.016')
_m = ob_leftthigh.modifiers.new('Armature', 'ARMATURE')
_m.object = ob_armature
ob_leftfoot.parent = ob_armature
ob_leftfoot.matrix_parent_inverse = Matrix(((0.6482, -0.0, 0.0, 0.05505), (-0.0, 0.6482, -0.0, 0.711), (-0.0, 0.0, 0.6482, -2.832), (-0.0, 0.0, -0.0, 1.0)))
ob_leftfoot.location = (-0.3947, -2.306, -0.2185)
ob_leftfoot.rotation_euler = (0.0, 1.571, 0.0)
ob_leftfoot.scale = (0.4187, 0.4102, 1.0)
ob_leftfoot.lock_rotations_4d = False
ob_leftfoot.empty_display_type = 'ARROWS'
ob_leftfoot.lineart.crease_threshold = 0.0
_vg = ob_leftfoot.vertex_groups.new(name='Bone')
_vg = ob_leftfoot.vertex_groups.new(name='Bone.001')
_vg = ob_leftfoot.vertex_groups.new(name='Bone.003')
_vg = ob_leftfoot.vertex_groups.new(name='Bone.004')
_vg = ob_leftfoot.vertex_groups.new(name='Bone.005')
_vg = ob_leftfoot.vertex_groups.new(name='Bone.006')
_vg = ob_leftfoot.vertex_groups.new(name='Bone.002')
_vg = ob_leftfoot.vertex_groups.new(name='Bone.007')
_vg = ob_leftfoot.vertex_groups.new(name='Bone.008')
_vg = ob_leftfoot.vertex_groups.new(name='Bone.009')
_vg = ob_leftfoot.vertex_groups.new(name='Bone.010')
_vg = ob_leftfoot.vertex_groups.new(name='Bone.011')
_vg = ob_leftfoot.vertex_groups.new(name='Bone.012')
_vg = ob_leftfoot.vertex_groups.new(name='Bone.013')
_vg = ob_leftfoot.vertex_groups.new(name='Bone.014')
_vg = ob_leftfoot.vertex_groups.new(name='Bone.015')
for _i, _w in zip([0, 1, 2, 3, 4, 5, 6, 7], [0.5235, 0.0007868, 0.5268, 0.004339, 0.8598, 0.04605, 0.8902, 0.05037]): _vg.add([_i], _w, 'REPLACE')
_vg = ob_leftfoot.vertex_groups.new(name='Bone.016')
for _i, _w in zip([0, 1, 2, 3, 4, 5, 6, 7], [0.4765, 0.9746, 0.4732, 0.9728, 0.1402, 0.952, 0.1098, 0.9496]): _vg.add([_i], _w, 'REPLACE')
_m = ob_leftfoot.modifiers.new('Armature', 'ARMATURE')
_m.object = ob_armature
ob_leftleg.parent = ob_armature
ob_leftleg.matrix_parent_inverse = Matrix(((0.6482, -0.0, 0.0, 0.05505), (-0.0, 0.6482, -0.0, 0.711), (-0.0, 0.0, 0.6482, -2.832), (-0.0, 0.0, -0.0, 1.0)))
ob_leftleg.location = (0.01398, -2.306, 1.185)
ob_leftleg.scale = (0.4187, 0.3469, 1.0)
ob_leftleg.lock_rotations_4d = False
ob_leftleg.empty_display_type = 'ARROWS'
ob_leftleg.lineart.crease_threshold = 0.0
_vg = ob_leftleg.vertex_groups.new(name='Bone')
_vg = ob_leftleg.vertex_groups.new(name='Bone.001')
_vg = ob_leftleg.vertex_groups.new(name='Bone.003')
_vg = ob_leftleg.vertex_groups.new(name='Bone.004')
_vg = ob_leftleg.vertex_groups.new(name='Bone.005')
_vg = ob_leftleg.vertex_groups.new(name='Bone.006')
_vg = ob_leftleg.vertex_groups.new(name='Bone.002')
_vg = ob_leftleg.vertex_groups.new(name='Bone.007')
_vg = ob_leftleg.vertex_groups.new(name='Bone.008')
_vg = ob_leftleg.vertex_groups.new(name='Bone.009')
_vg = ob_leftleg.vertex_groups.new(name='Bone.010')
_vg = ob_leftleg.vertex_groups.new(name='Bone.011')
_vg = ob_leftleg.vertex_groups.new(name='Bone.012')
_vg = ob_leftleg.vertex_groups.new(name='Bone.013')
_vg = ob_leftleg.vertex_groups.new(name='Bone.014')
_vg.add([0, 1, 2, 3, 4, 5, 6, 7], 1.0, 'REPLACE')
_vg = ob_leftleg.vertex_groups.new(name='Bone.015')
_vg = ob_leftleg.vertex_groups.new(name='Bone.016')
_m = ob_leftleg.modifiers.new('Armature', 'ARMATURE')
_m.object = ob_armature
ob_leftarm.parent = ob_armature
ob_leftarm.matrix_parent_inverse = Matrix(((0.6482, -0.0, 0.0, 0.05505), (-0.0, 0.6482, -0.0, 0.711), (-0.0, 0.0, 0.6482, -2.832), (-0.0, 0.0, -0.0, 1.0)))
ob_leftarm.location = (0.01398, -4.759, 5.793)
ob_leftarm.rotation_euler = (1.571, 0.0, 0.0)
ob_leftarm.scale = (0.4187, 0.3469, 0.9045)
ob_leftarm.lock_rotations_4d = False
ob_leftarm.empty_display_type = 'ARROWS'
ob_leftarm.lineart.crease_threshold = 0.0
_vg = ob_leftarm.vertex_groups.new(name='Bone')
_vg = ob_leftarm.vertex_groups.new(name='Bone.001')
_vg = ob_leftarm.vertex_groups.new(name='Bone.003')
_vg = ob_leftarm.vertex_groups.new(name='Bone.004')
for _i, _w in zip([1, 3, 5, 6, 7], [0.1114, 0.1019, 0.153, 0.008914, 0.7911]): _vg.add([_i], _w, 'REPLACE')
_vg = ob_leftarm.vertex_groups.new(name='Bone.005')
for _i, _w in zip([0, 1, 2, 3, 4, 5, 6, 7], [0.993, 0.8886, 0.9954, 0.8981, 0.9871, 0.847, 0.9705, 0.2089]): _vg.add([_i], _w, 'REPLACE')
_vg = ob_leftarm.vertex_groups.new(name='Bone.006')
_vg = ob_leftarm.vertex_groups.new(name='Bone.002')
_vg = ob_leftarm.vertex_groups.new(name='Bone.007')
_vg = ob_leftarm.vertex_groups.new(name='Bone.008')
_vg = ob_leftarm.vertex_groups.new(name='Bone.009')
_vg = ob_leftarm.vertex_groups.new(name='Bone.010')
_vg = ob_leftarm.vertex_groups.new(name='Bone.011')
_vg = ob_leftarm.vertex_groups.new(name='Bone.012')
_vg = ob_leftarm.vertex_groups.new(name='Bone.013')
_vg = ob_leftarm.vertex_groups.new(name='Bone.014')
_vg = ob_leftarm.vertex_groups.new(name='Bone.015')
_vg = ob_leftarm.vertex_groups.new(name='Bone.016')
_m = ob_leftarm.modifiers.new('Armature', 'ARMATURE')
_m.object = ob_armature
ob_leftelbow.parent = ob_armature
ob_leftelbow.matrix_parent_inverse = Matrix(((0.6482, -0.0, 0.0, 0.05505), (-0.0, 0.6482, -0.0, 0.711), (-0.0, 0.0, 0.6482, -2.832), (-0.0, 0.0, -0.0, 1.0)))
ob_leftelbow.location = (0.0, -2.944, 5.784)
ob_leftelbow.rotation_euler = (1.571, 0.0, 0.0)
ob_leftelbow.scale = (0.4187, 0.3469, 0.9045)
ob_leftelbow.lock_rotations_4d = False
ob_leftelbow.empty_display_type = 'ARROWS'
ob_leftelbow.lineart.crease_threshold = 0.0
_vg = ob_leftelbow.vertex_groups.new(name='Bone')
_vg = ob_leftelbow.vertex_groups.new(name='Bone.001')
_vg = ob_leftelbow.vertex_groups.new(name='Bone.003')
_vg = ob_leftelbow.vertex_groups.new(name='Bone.004')
_vg.add([0, 1, 2, 3, 4, 5, 6, 7], 1.0, 'REPLACE')
_vg = ob_leftelbow.vertex_groups.new(name='Bone.005')
_vg = ob_leftelbow.vertex_groups.new(name='Bone.006')
_vg = ob_leftelbow.vertex_groups.new(name='Bone.002')
_vg = ob_leftelbow.vertex_groups.new(name='Bone.007')
_vg = ob_leftelbow.vertex_groups.new(name='Bone.008')
_vg = ob_leftelbow.vertex_groups.new(name='Bone.009')
_vg = ob_leftelbow.vertex_groups.new(name='Bone.010')
_vg = ob_leftelbow.vertex_groups.new(name='Bone.011')
_vg = ob_leftelbow.vertex_groups.new(name='Bone.012')
_vg = ob_leftelbow.vertex_groups.new(name='Bone.013')
_vg = ob_leftelbow.vertex_groups.new(name='Bone.014')
_vg = ob_leftelbow.vertex_groups.new(name='Bone.015')
_vg = ob_leftelbow.vertex_groups.new(name='Bone.016')
_m = ob_leftelbow.modifiers.new('Armature', 'ARMATURE')
_m.object = ob_armature
ob_lefthand.parent = ob_armature
ob_lefthand.matrix_parent_inverse = Matrix(((0.6482, -0.0, 0.0, 0.05505), (-0.0, 0.6482, -0.0, 0.711), (-0.0, 0.0, 0.6482, -2.832), (-0.0, 0.0, -0.0, 1.0)))
ob_lefthand.location = (0.0, -6.205, 5.784)
ob_lefthand.rotation_euler = (1.571, 0.0, 0.0)
ob_lefthand.scale = (0.4187, 0.3469, 0.5548)
ob_lefthand.lock_rotations_4d = False
ob_lefthand.empty_display_type = 'ARROWS'
ob_lefthand.lineart.crease_threshold = 0.0
_vg = ob_lefthand.vertex_groups.new(name='Bone')
_vg = ob_lefthand.vertex_groups.new(name='Bone.001')
_vg = ob_lefthand.vertex_groups.new(name='Bone.003')
_vg = ob_lefthand.vertex_groups.new(name='Bone.004')
_vg = ob_lefthand.vertex_groups.new(name='Bone.005')
_vg = ob_lefthand.vertex_groups.new(name='Bone.006')
_vg.add([0, 1, 2, 3, 4, 5, 6, 7], 1.0, 'REPLACE')
_vg = ob_lefthand.vertex_groups.new(name='Bone.002')
_vg = ob_lefthand.vertex_groups.new(name='Bone.007')
_vg = ob_lefthand.vertex_groups.new(name='Bone.008')
_vg = ob_lefthand.vertex_groups.new(name='Bone.009')
_vg = ob_lefthand.vertex_groups.new(name='Bone.010')
_vg = ob_lefthand.vertex_groups.new(name='Bone.011')
_vg = ob_lefthand.vertex_groups.new(name='Bone.012')
_vg = ob_lefthand.vertex_groups.new(name='Bone.013')
_vg = ob_lefthand.vertex_groups.new(name='Bone.014')
_vg = ob_lefthand.vertex_groups.new(name='Bone.015')
_vg = ob_lefthand.vertex_groups.new(name='Bone.016')
_m = ob_lefthand.modifiers.new('Armature', 'ARMATURE')
_m.object = ob_armature
ob_rightfoot.parent = ob_armature
ob_rightfoot.matrix_parent_inverse = Matrix(((0.6482, -0.0, 0.0, 0.05505), (-0.0, 0.6482, -0.0, 0.711), (-0.0, 0.0, 0.6482, -2.832), (-0.0, 0.0, -0.0, 1.0)))
ob_rightfoot.location = (-0.3947, 0.0, -0.2185)
ob_rightfoot.rotation_euler = (0.0, 1.571, 0.0)
ob_rightfoot.scale = (0.4187, 0.4102, 1.0)
ob_rightfoot.lock_rotations_4d = False
ob_rightfoot.empty_display_type = 'ARROWS'
ob_rightfoot.lineart.crease_threshold = 0.0
_vg = ob_rightfoot.vertex_groups.new(name='Bone')
_vg = ob_rightfoot.vertex_groups.new(name='Bone.001')
_vg = ob_rightfoot.vertex_groups.new(name='Bone.003')
_vg = ob_rightfoot.vertex_groups.new(name='Bone.004')
_vg = ob_rightfoot.vertex_groups.new(name='Bone.005')
_vg = ob_rightfoot.vertex_groups.new(name='Bone.006')
_vg = ob_rightfoot.vertex_groups.new(name='Bone.002')
_vg = ob_rightfoot.vertex_groups.new(name='Bone.007')
_vg = ob_rightfoot.vertex_groups.new(name='Bone.008')
_vg = ob_rightfoot.vertex_groups.new(name='Bone.009')
_vg = ob_rightfoot.vertex_groups.new(name='Bone.010')
_vg = ob_rightfoot.vertex_groups.new(name='Bone.011')
for _i, _w in zip([0, 2, 4, 6, 7], [0.4612, 0.5124, 0.2672, 0.7651, 0.01422]): _vg.add([_i], _w, 'REPLACE')
_vg = ob_rightfoot.vertex_groups.new(name='Bone.012')
for _i, _w in zip([0, 1, 2, 3, 4, 5, 6, 7], [0.5388, 0.9853, 0.4876, 0.981, 0.7328, 0.9818, 0.2349, 0.9679]): _vg.add([_i], _w, 'REPLACE')
_vg = ob_rightfoot.vertex_groups.new(name='Bone.013')
_vg = ob_rightfoot.vertex_groups.new(name='Bone.014')
_vg = ob_rightfoot.vertex_groups.new(name='Bone.015')
_vg = ob_rightfoot.vertex_groups.new(name='Bone.016')
_m = ob_rightfoot.modifiers.new('Armature', 'ARMATURE')
_m.object = ob_armature
ob_rightleg.parent = ob_armature
ob_rightleg.matrix_parent_inverse = Matrix(((0.6482, -0.0, 0.0, 0.05505), (-0.0, 0.6482, -0.0, 0.711), (-0.0, 0.0, 0.6482, -2.832), (-0.0, 0.0, -0.0, 1.0)))
ob_rightleg.location = (0.01398, 0.0, 1.185)
ob_rightleg.scale = (0.4187, 0.3469, 1.0)
ob_rightleg.lock_rotations_4d = False
ob_rightleg.empty_display_type = 'ARROWS'
ob_rightleg.lineart.crease_threshold = 0.0
_vg = ob_rightleg.vertex_groups.new(name='Bone')
_vg = ob_rightleg.vertex_groups.new(name='Bone.001')
_vg = ob_rightleg.vertex_groups.new(name='Bone.003')
_vg = ob_rightleg.vertex_groups.new(name='Bone.004')
_vg = ob_rightleg.vertex_groups.new(name='Bone.005')
_vg = ob_rightleg.vertex_groups.new(name='Bone.006')
_vg = ob_rightleg.vertex_groups.new(name='Bone.002')
_vg = ob_rightleg.vertex_groups.new(name='Bone.007')
_vg = ob_rightleg.vertex_groups.new(name='Bone.008')
_vg = ob_rightleg.vertex_groups.new(name='Bone.009')
for _i, _w in zip([0, 4, 6], [0.06915, 0.4444, 0.06167]): _vg.add([_i], _w, 'REPLACE')
_vg = ob_rightleg.vertex_groups.new(name='Bone.010')
for _i, _w in zip([0, 1, 2, 3, 4, 5, 6, 7], [0.9308, 0.9967, 0.9812, 0.9985, 0.5556, 0.9876, 0.9383, 0.9967]): _vg.add([_i], _w, 'REPLACE')
_vg = ob_rightleg.vertex_groups.new(name='Bone.011')
_vg = ob_rightleg.vertex_groups.new(name='Bone.012')
_vg = ob_rightleg.vertex_groups.new(name='Bone.013')
_vg = ob_rightleg.vertex_groups.new(name='Bone.014')
_vg = ob_rightleg.vertex_groups.new(name='Bone.015')
_vg = ob_rightleg.vertex_groups.new(name='Bone.016')
_m = ob_rightleg.modifiers.new('Armature', 'ARMATURE')
_m.object = ob_armature
ob_rightthigh.parent = ob_armature
ob_rightthigh.matrix_parent_inverse = Matrix(((0.6482, -0.0, 0.0, 0.05505), (-0.0, 0.6482, -0.0, 0.711), (-0.0, 0.0, 0.6482, -2.832), (-0.0, 0.0, -0.0, 1.0)))
ob_rightthigh.location = (0.0, 0.0, 3.176)
ob_rightthigh.scale = (0.4187, 0.3469, 1.0)
ob_rightthigh.lock_rotations_4d = False
ob_rightthigh.empty_display_type = 'ARROWS'
ob_rightthigh.lineart.crease_threshold = 0.0
_vg = ob_rightthigh.vertex_groups.new(name='Bone')
_vg = ob_rightthigh.vertex_groups.new(name='Bone.001')
_vg = ob_rightthigh.vertex_groups.new(name='Bone.003')
_vg = ob_rightthigh.vertex_groups.new(name='Bone.004')
_vg = ob_rightthigh.vertex_groups.new(name='Bone.005')
_vg = ob_rightthigh.vertex_groups.new(name='Bone.006')
_vg = ob_rightthigh.vertex_groups.new(name='Bone.002')
_vg = ob_rightthigh.vertex_groups.new(name='Bone.007')
_vg = ob_rightthigh.vertex_groups.new(name='Bone.008')
_vg = ob_rightthigh.vertex_groups.new(name='Bone.009')
_vg.add([0, 1, 2, 3, 4, 5, 6, 7], 1.0, 'REPLACE')
_vg = ob_rightthigh.vertex_groups.new(name='Bone.010')
_vg = ob_rightthigh.vertex_groups.new(name='Bone.011')
_vg = ob_rightthigh.vertex_groups.new(name='Bone.012')
_vg = ob_rightthigh.vertex_groups.new(name='Bone.013')
_vg = ob_rightthigh.vertex_groups.new(name='Bone.014')
_vg = ob_rightthigh.vertex_groups.new(name='Bone.015')
_vg = ob_rightthigh.vertex_groups.new(name='Bone.016')
_m = ob_rightthigh.modifiers.new('Armature', 'ARMATURE')
_m.object = ob_armature
ob_rightarm.parent = ob_armature
ob_rightarm.matrix_parent_inverse = Matrix(((0.6482, -0.0, 0.0, 0.05505), (-0.0, 0.6482, -0.0, 0.711), (-0.0, 0.0, 0.6482, -2.832), (-0.0, 0.0, -0.0, 1.0)))
ob_rightarm.location = (0.01398, 0.8528, 5.793)
ob_rightarm.rotation_euler = (1.571, 0.0, 0.0)
ob_rightarm.scale = (0.4187, 0.3469, 0.9045)
ob_rightarm.lock_rotations_4d = False
ob_rightarm.empty_display_type = 'ARROWS'
ob_rightarm.lineart.crease_threshold = 0.0
_vg = ob_rightarm.vertex_groups.new(name='Bone')
_vg = ob_rightarm.vertex_groups.new(name='Bone.001')
_vg = ob_rightarm.vertex_groups.new(name='Bone.003')
_vg = ob_rightarm.vertex_groups.new(name='Bone.004')
_vg = ob_rightarm.vertex_groups.new(name='Bone.005')
_vg = ob_rightarm.vertex_groups.new(name='Bone.006')
_vg = ob_rightarm.vertex_groups.new(name='Bone.002')
_vg.add([0, 1, 2, 3, 4, 5, 6, 7], 1.0, 'REPLACE')
_vg = ob_rightarm.vertex_groups.new(name='Bone.007')
_vg = ob_rightarm.vertex_groups.new(name='Bone.008')
_vg = ob_rightarm.vertex_groups.new(name='Bone.009')
_vg = ob_rightarm.vertex_groups.new(name='Bone.010')
_vg = ob_rightarm.vertex_groups.new(name='Bone.011')
_vg = ob_rightarm.vertex_groups.new(name='Bone.012')
_vg = ob_rightarm.vertex_groups.new(name='Bone.013')
_vg = ob_rightarm.vertex_groups.new(name='Bone.014')
_vg = ob_rightarm.vertex_groups.new(name='Bone.015')
_vg = ob_rightarm.vertex_groups.new(name='Bone.016')
_m = ob_rightarm.modifiers.new('Armature', 'ARMATURE')
_m.object = ob_armature
ob_rightelbow.parent = ob_armature
ob_rightelbow.matrix_parent_inverse = Matrix(((0.6482, -0.0, 0.0, 0.05505), (-0.0, 0.6482, -0.0, 0.711), (-0.0, 0.0, 0.6482, -2.832), (-0.0, 0.0, -0.0, 1.0)))
ob_rightelbow.location = (0.0, 2.668, 5.784)
ob_rightelbow.rotation_euler = (1.571, 0.0, 0.0)
ob_rightelbow.scale = (0.4187, 0.3469, 0.9045)
ob_rightelbow.lock_rotations_4d = False
ob_rightelbow.empty_display_type = 'ARROWS'
ob_rightelbow.lineart.crease_threshold = 0.0
_vg = ob_rightelbow.vertex_groups.new(name='Bone')
_vg = ob_rightelbow.vertex_groups.new(name='Bone.001')
_vg = ob_rightelbow.vertex_groups.new(name='Bone.003')
_vg = ob_rightelbow.vertex_groups.new(name='Bone.004')
_vg = ob_rightelbow.vertex_groups.new(name='Bone.005')
_vg = ob_rightelbow.vertex_groups.new(name='Bone.006')
_vg = ob_rightelbow.vertex_groups.new(name='Bone.002')
_vg = ob_rightelbow.vertex_groups.new(name='Bone.007')
_vg.add([0, 1, 2, 3, 4, 5, 6, 7], 1.0, 'REPLACE')
_vg = ob_rightelbow.vertex_groups.new(name='Bone.008')
_vg = ob_rightelbow.vertex_groups.new(name='Bone.009')
_vg = ob_rightelbow.vertex_groups.new(name='Bone.010')
_vg = ob_rightelbow.vertex_groups.new(name='Bone.011')
_vg = ob_rightelbow.vertex_groups.new(name='Bone.012')
_vg = ob_rightelbow.vertex_groups.new(name='Bone.013')
_vg = ob_rightelbow.vertex_groups.new(name='Bone.014')
_vg = ob_rightelbow.vertex_groups.new(name='Bone.015')
_vg = ob_rightelbow.vertex_groups.new(name='Bone.016')
_m = ob_rightelbow.modifiers.new('Armature', 'ARMATURE')
_m.object = ob_armature
ob_righthand.parent = ob_armature
ob_righthand.matrix_parent_inverse = Matrix(((0.6482, -0.0, 0.0, 0.05505), (-0.0, 0.6482, -0.0, 0.711), (-0.0, 0.0, 0.6482, -2.832), (-0.0, 0.0, -0.0, 1.0)))
ob_righthand.location = (0.0, 4.125, 5.784)
ob_righthand.rotation_euler = (1.571, 0.0, 0.0)
ob_righthand.scale = (0.4187, 0.3469, 0.5548)
ob_righthand.lock_rotations_4d = False
ob_righthand.empty_display_type = 'ARROWS'
ob_righthand.lineart.crease_threshold = 0.0
_vg = ob_righthand.vertex_groups.new(name='Bone')
_vg = ob_righthand.vertex_groups.new(name='Bone.001')
_vg = ob_righthand.vertex_groups.new(name='Bone.003')
_vg = ob_righthand.vertex_groups.new(name='Bone.004')
_vg = ob_righthand.vertex_groups.new(name='Bone.005')
_vg = ob_righthand.vertex_groups.new(name='Bone.006')
_vg = ob_righthand.vertex_groups.new(name='Bone.002')
_vg = ob_righthand.vertex_groups.new(name='Bone.007')
_vg = ob_righthand.vertex_groups.new(name='Bone.008')
_vg.add([0, 1, 2, 3, 4, 5, 6, 7], 1.0, 'REPLACE')
_vg = ob_righthand.vertex_groups.new(name='Bone.009')
_vg = ob_righthand.vertex_groups.new(name='Bone.010')
_vg = ob_righthand.vertex_groups.new(name='Bone.011')
_vg = ob_righthand.vertex_groups.new(name='Bone.012')
_vg = ob_righthand.vertex_groups.new(name='Bone.013')
_vg = ob_righthand.vertex_groups.new(name='Bone.014')
_vg = ob_righthand.vertex_groups.new(name='Bone.015')
_vg = ob_righthand.vertex_groups.new(name='Bone.016')
_m = ob_righthand.modifiers.new('Armature', 'ARMATURE')
_m.object = ob_armature
ob_torso.parent = ob_armature
ob_torso.matrix_parent_inverse = Matrix(((0.6482, -0.0, 0.0, 0.05505), (-0.0, 0.6482, -0.0, 0.711), (-0.0, 0.0, 0.6482, -2.832), (-0.0, 0.0, -0.0, 1.0)))
ob_torso.location = (0.0, -1.03, 5.448)
ob_torso.scale = (0.4187, 1.052, 1.296)
ob_torso.lock_rotations_4d = False
ob_torso.empty_display_type = 'ARROWS'
ob_torso.lineart.crease_threshold = 0.0
_vg = ob_torso.vertex_groups.new(name='Bone')
_vg = ob_torso.vertex_groups.new(name='Bone.001')
for _i, _w in zip([0, 2, 3, 4, 6], [0.101, 0.8255, 0.01594, 0.1021, 0.837]): _vg.add([_i], _w, 'REPLACE')
_vg = ob_torso.vertex_groups.new(name='Bone.003')
_vg = ob_torso.vertex_groups.new(name='Bone.004')
_vg = ob_torso.vertex_groups.new(name='Bone.005')
_vg = ob_torso.vertex_groups.new(name='Bone.006')
_vg = ob_torso.vertex_groups.new(name='Bone.002')
for _i, _w in zip([0, 2, 4, 6], [0.8054, 0.08955, 0.8042, 0.08329]): _vg.add([_i], _w, 'REPLACE')
_vg = ob_torso.vertex_groups.new(name='Bone.007')
_vg = ob_torso.vertex_groups.new(name='Bone.008')
_vg = ob_torso.vertex_groups.new(name='Bone.009')
for _i, _w in zip([0, 1, 3, 4, 5, 7], [0.08321, 0.9627, 0.05544, 0.08359, 0.9668, 0.021]): _vg.add([_i], _w, 'REPLACE')
_vg = ob_torso.vertex_groups.new(name='Bone.010')
_vg = ob_torso.vertex_groups.new(name='Bone.011')
_vg = ob_torso.vertex_groups.new(name='Bone.012')
_vg = ob_torso.vertex_groups.new(name='Bone.013')
for _i, _w in zip([2, 3, 6, 7], [0.07171, 0.9073, 0.06818, 0.9407]): _vg.add([_i], _w, 'REPLACE')
_vg = ob_torso.vertex_groups.new(name='Bone.014')
_vg = ob_torso.vertex_groups.new(name='Bone.015')
_vg = ob_torso.vertex_groups.new(name='Bone.016')
_m = ob_torso.modifiers.new('Armature', 'ARMATURE')
_m.object = ob_armature
ob_cube.parent = ob_armature
ob_cube.matrix_parent_inverse = Matrix(((0.6482, -0.0, 0.0, 0.05505), (-0.0, 0.6482, -0.0, 0.711), (-0.0, 0.0, 0.6482, -2.832), (-0.0, 0.0, -0.0, 1.0)))
ob_cube.location = (0.0, 0.0, 0.0)
ob_cube.lineart.crease_threshold = 0.0
_vg = ob_cube.vertex_groups.new(name='Bone')
_vg = ob_cube.vertex_groups.new(name='Bone.001')
_vg = ob_cube.vertex_groups.new(name='Bone.003')
_vg.add([0, 1, 2, 3, 4, 5, 6, 7], 1.0, 'REPLACE')
_vg = ob_cube.vertex_groups.new(name='Bone.004')
_vg = ob_cube.vertex_groups.new(name='Bone.005')
_vg = ob_cube.vertex_groups.new(name='Bone.006')
_vg = ob_cube.vertex_groups.new(name='Bone.002')
_vg = ob_cube.vertex_groups.new(name='Bone.007')
_vg = ob_cube.vertex_groups.new(name='Bone.008')
_vg = ob_cube.vertex_groups.new(name='Bone.009')
_vg = ob_cube.vertex_groups.new(name='Bone.010')
_vg = ob_cube.vertex_groups.new(name='Bone.011')
_vg = ob_cube.vertex_groups.new(name='Bone.012')
_vg = ob_cube.vertex_groups.new(name='Bone.013')
_vg = ob_cube.vertex_groups.new(name='Bone.014')
_vg = ob_cube.vertex_groups.new(name='Bone.015')
_vg = ob_cube.vertex_groups.new(name='Bone.016')
_m = ob_cube.modifiers.new('Armature', 'ARMATURE')
_m.object = ob_armature
ob_righteye.parent = ob_armature
ob_righteye.matrix_parent_inverse = Matrix(((0.6482, -0.0, 0.0, 0.05505), (-0.0, 0.6482, -0.0, 0.711), (-0.0, 0.0, 0.6482, -2.832), (-0.0, 0.0, -0.0, 1.0)))
ob_righteye.location = (-1.014, -1.047, 7.132)
ob_righteye.rotation_euler = (1.571, 0.0, 0.0)
ob_righteye.scale = (0.3005, 0.249, 0.8526)
ob_righteye.lock_rotations_4d = False
ob_righteye.empty_display_type = 'ARROWS'
ob_righteye.lineart.crease_threshold = 0.0
_vg = ob_righteye.vertex_groups.new(name='Bone')
_vg = ob_righteye.vertex_groups.new(name='Bone.001')
for _i, _w in zip([0, 1, 2, 3, 4, 5, 6, 7], [0.4533, 0.4401, 0.3479, 0.3283, 0.3039, 0.457, 0.2824, 0.3298]): _vg.add([_i], _w, 'REPLACE')
_vg = ob_righteye.vertex_groups.new(name='Bone.003')
for _i, _w in zip([0, 1, 2, 3, 4, 5, 6, 7], [0.5467, 0.5599, 0.6521, 0.6717, 0.6961, 0.543, 0.7176, 0.6702]): _vg.add([_i], _w, 'REPLACE')
_vg = ob_righteye.vertex_groups.new(name='Bone.004')
_vg = ob_righteye.vertex_groups.new(name='Bone.005')
_vg = ob_righteye.vertex_groups.new(name='Bone.006')
_vg = ob_righteye.vertex_groups.new(name='Bone.002')
_vg = ob_righteye.vertex_groups.new(name='Bone.007')
_vg = ob_righteye.vertex_groups.new(name='Bone.008')
_vg = ob_righteye.vertex_groups.new(name='Bone.009')
_vg = ob_righteye.vertex_groups.new(name='Bone.010')
_vg = ob_righteye.vertex_groups.new(name='Bone.011')
_vg = ob_righteye.vertex_groups.new(name='Bone.012')
_vg = ob_righteye.vertex_groups.new(name='Bone.013')
_vg = ob_righteye.vertex_groups.new(name='Bone.014')
_vg = ob_righteye.vertex_groups.new(name='Bone.015')
_vg = ob_righteye.vertex_groups.new(name='Bone.016')
_m = ob_righteye.modifiers.new('Armature', 'ARMATURE')
_m.object = ob_armature
ob_lefteye.parent = ob_armature
ob_lefteye.matrix_parent_inverse = Matrix(((0.6482, -0.0, 0.0, 0.05505), (-0.0, 0.6482, -0.0, 0.711), (-0.0, 0.0, 0.6482, -2.832), (-0.0, 0.0, -0.0, 1.0)))
ob_lefteye.location = (-1.014, -1.626, 8.176)
ob_lefteye.rotation_euler = (1.571, 0.0, 0.0)
ob_lefteye.scale = (0.3005, 0.249, 0.2359)
ob_lefteye.lock_rotations_4d = False
ob_lefteye.empty_display_type = 'ARROWS'
ob_lefteye.lineart.crease_threshold = 0.0
_vg = ob_lefteye.vertex_groups.new(name='Bone')
_vg = ob_lefteye.vertex_groups.new(name='Bone.001')
for _i, _w in zip([0, 1, 2, 3, 4, 5, 6, 7], [0.03603, 0.06277, 0.03057, 0.04214, 0.01993, 0.03063, 0.01785, 0.02095]): _vg.add([_i], _w, 'REPLACE')
_vg = ob_lefteye.vertex_groups.new(name='Bone.003')
for _i, _w in zip([0, 1, 2, 3, 4, 5, 6, 7], [0.957, 0.9372, 0.9597, 0.9539, 0.965, 0.9597, 0.9661, 0.9645]): _vg.add([_i], _w, 'REPLACE')
_vg = ob_lefteye.vertex_groups.new(name='Bone.004')
_vg = ob_lefteye.vertex_groups.new(name='Bone.005')
_vg = ob_lefteye.vertex_groups.new(name='Bone.006')
_vg = ob_lefteye.vertex_groups.new(name='Bone.002')
_vg = ob_lefteye.vertex_groups.new(name='Bone.007')
_vg = ob_lefteye.vertex_groups.new(name='Bone.008')
_vg = ob_lefteye.vertex_groups.new(name='Bone.009')
_vg = ob_lefteye.vertex_groups.new(name='Bone.010')
_vg = ob_lefteye.vertex_groups.new(name='Bone.011')
_vg = ob_lefteye.vertex_groups.new(name='Bone.012')
_vg = ob_lefteye.vertex_groups.new(name='Bone.013')
_vg = ob_lefteye.vertex_groups.new(name='Bone.014')
_vg = ob_lefteye.vertex_groups.new(name='Bone.015')
_vg = ob_lefteye.vertex_groups.new(name='Bone.016')
_m = ob_lefteye.modifiers.new('Armature', 'ARMATURE')
_m.object = ob_armature
ob_mouth.parent = ob_armature
ob_mouth.matrix_parent_inverse = Matrix(((0.6482, -0.0, 0.0, 0.05505), (-0.0, 0.6482, -0.0, 0.711), (-0.0, 0.0, 0.6482, -2.832), (-0.0, 0.0, -0.0, 1.0)))
ob_mouth.location = (-1.014, -0.4265, 8.176)
ob_mouth.rotation_euler = (1.571, 0.0, 0.0)
ob_mouth.scale = (0.3005, 0.249, 0.2359)
ob_mouth.lock_rotations_4d = False
ob_mouth.empty_display_type = 'ARROWS'
ob_mouth.lineart.crease_threshold = 0.0
_vg = ob_mouth.vertex_groups.new(name='Bone')
_vg = ob_mouth.vertex_groups.new(name='Bone.001')
for _i, _w in zip([0, 1, 2, 3, 4, 5, 6, 7], [0.1081, 0.07964, 0.08167, 0.06885, 0.06945, 0.06399, 0.06624, 0.06017]): _vg.add([_i], _w, 'REPLACE')
_vg = ob_mouth.vertex_groups.new(name='Bone.003')
for _i, _w in zip([0, 1, 2, 3, 4, 5, 6, 7], [0.882, 0.9116, 0.9048, 0.9217, 0.9227, 0.9285, 0.9248, 0.932]): _vg.add([_i], _w, 'REPLACE')
_vg = ob_mouth.vertex_groups.new(name='Bone.004')
_vg = ob_mouth.vertex_groups.new(name='Bone.005')
_vg = ob_mouth.vertex_groups.new(name='Bone.006')
_vg = ob_mouth.vertex_groups.new(name='Bone.002')
_vg = ob_mouth.vertex_groups.new(name='Bone.007')
_vg = ob_mouth.vertex_groups.new(name='Bone.008')
_vg = ob_mouth.vertex_groups.new(name='Bone.009')
_vg = ob_mouth.vertex_groups.new(name='Bone.010')
_vg = ob_mouth.vertex_groups.new(name='Bone.011')
_vg = ob_mouth.vertex_groups.new(name='Bone.012')
_vg = ob_mouth.vertex_groups.new(name='Bone.013')
_vg = ob_mouth.vertex_groups.new(name='Bone.014')
_vg = ob_mouth.vertex_groups.new(name='Bone.015')
_vg = ob_mouth.vertex_groups.new(name='Bone.016')
_m = ob_mouth.modifiers.new('Armature', 'ARMATURE')
_m.object = ob_armature

# ---- collection membership
scene.collection.objects.link(ob_armature)
col_left.objects.link(ob_leftthigh)
col_left.objects.link(ob_leftfoot)
col_left.objects.link(ob_leftleg)
col_left.objects.link(ob_leftarm)
col_left.objects.link(ob_leftelbow)
col_left.objects.link(ob_lefthand)
col_right.objects.link(ob_rightfoot)
col_right.objects.link(ob_rightleg)
col_right.objects.link(ob_rightthigh)
col_right.objects.link(ob_rightarm)
col_right.objects.link(ob_rightelbow)
col_right.objects.link(ob_righthand)
col_middle.objects.link(ob_torso)
col_middle.objects.link(ob_cube)
col_middle.objects.link(ob_righteye)
col_middle.objects.link(ob_lefteye)
col_middle.objects.link(ob_mouth)

# ---- scene / render settings (as saved in the file)
scene.frame_start = 0; scene.frame_end = 190; scene.frame_set(196)
scene.render.engine = 'BLENDER_EEVEE_NEXT'
scene.cycles.use_denoising = False
scene.cycles.samples = 128
scene.cycles.sampling_pattern = 'TABULATED_SOBOL'
scene.cycles.use_adaptive_sampling = False
scene.cycles.use_light_tree = False
scene.view_settings.view_transform = 'Filmic'
bpy.context.view_layer.update()

# ---- added for rendering (the .blend has no active camera and no usable light): camera, sun
cam_auto = bpy.data.cameras.new('AutoCamera')
cam_auto.lens = 50.0
cam_auto.sensor_width = 36.0
cam_auto.clip_end = 1000.0
ob_auto_camera = bpy.data.objects.new('AutoCamera', cam_auto)
scene.collection.objects.link(ob_auto_camera)
ob_auto_camera.location = (9.10236, -14.2602, 12.8745)
ob_auto_camera.rotation_euler = (1.09748, -7.21219e-08, 0.694738)
scene.camera = ob_auto_camera
light_auto_sun = bpy.data.lights.new('AutoSun', 'SUN')
light_auto_sun.energy = 3.0
light_auto_sun.angle = 0.0523599
ob_auto_sun = bpy.data.objects.new('AutoSun', light_auto_sun)
scene.collection.objects.link(ob_auto_sun)
ob_auto_sun.rotation_euler = (0.872665, 0.174533, 0.523599)
bpy.context.view_layer.update()
